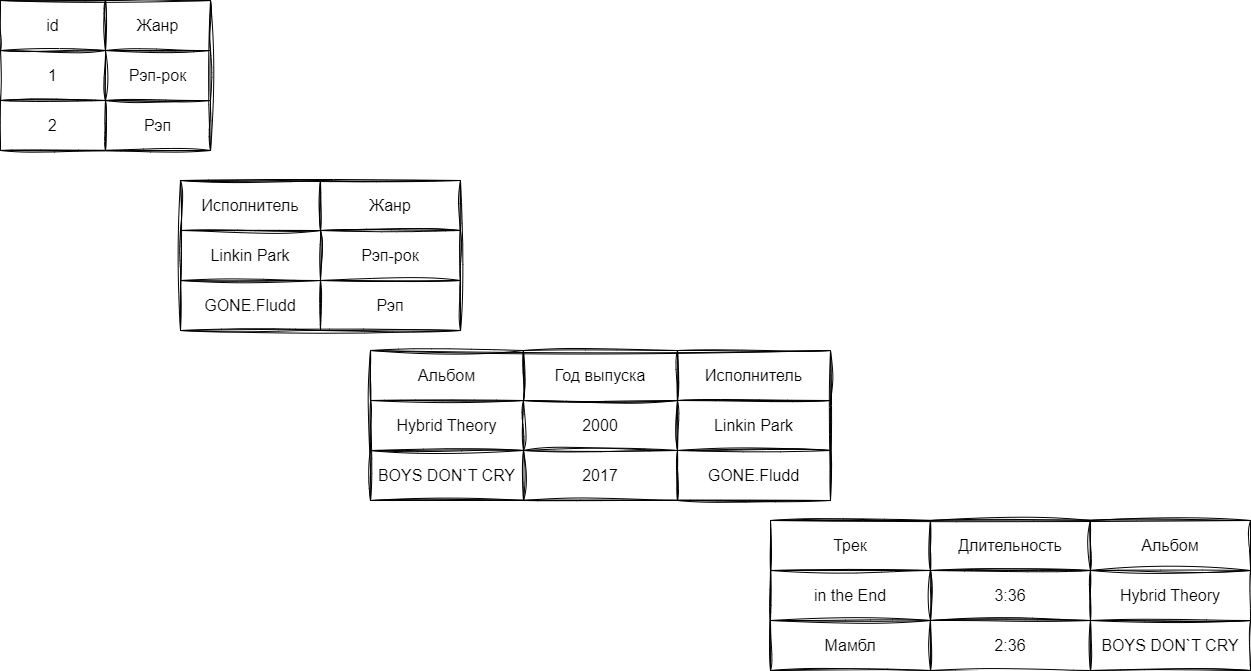

The diagram above was exported from draw.io. Its source (the exported page's mxGraphModel, read from the mxfile embedded in the PNG):
<mxGraphModel dx="1386" dy="767" grid="1" gridSize="10" guides="1" tooltips="1" connect="1" arrows="1" fold="1" page="1" pageScale="1" pageWidth="827" pageHeight="1169" math="0" shadow="0">
  <root>
    <mxCell id="0" />
    <mxCell id="1" parent="0" />
    <mxCell id="1x_S3L7Esflgqo202Qj3-43" value="" style="edgeStyle=orthogonalEdgeStyle;rounded=0;orthogonalLoop=1;jettySize=auto;html=1;" edge="1" parent="1">
      <mxGeometry relative="1" as="geometry">
        <mxPoint x="360" y="240" as="sourcePoint" />
        <mxPoint x="NaN" y="220" as="targetPoint" />
      </mxGeometry>
    </mxCell>
    <mxCell id="1x_S3L7Esflgqo202Qj3-52" value="" style="edgeStyle=orthogonalEdgeStyle;rounded=0;orthogonalLoop=1;jettySize=auto;html=1;" edge="1" parent="1">
      <mxGeometry relative="1" as="geometry">
        <mxPoint x="360" y="240" as="sourcePoint" />
        <mxPoint x="NaN" y="370" as="targetPoint" />
      </mxGeometry>
    </mxCell>
    <mxCell id="1x_S3L7Esflgqo202Qj3-191" value="" style="childLayout=tableLayout;recursiveResize=0;shadow=0;fillColor=none;rounded=0;glass=0;sketch=1;curveFitting=1;jiggle=2;labelBackgroundColor=none;labelBorderColor=none;" vertex="1" parent="1">
      <mxGeometry x="20" y="30" width="210" height="150" as="geometry" />
    </mxCell>
    <mxCell id="1x_S3L7Esflgqo202Qj3-192" value="" style="shape=tableRow;horizontal=0;startSize=0;swimlaneHead=0;swimlaneBody=0;top=0;left=0;bottom=0;right=0;dropTarget=0;collapsible=0;recursiveResize=0;expand=0;fontStyle=0;fillColor=none;strokeColor=inherit;" vertex="1" parent="1x_S3L7Esflgqo202Qj3-191">
      <mxGeometry width="210" height="50" as="geometry" />
    </mxCell>
    <mxCell id="1x_S3L7Esflgqo202Qj3-193" value="id" style="connectable=0;recursiveResize=0;strokeColor=inherit;fillColor=none;align=center;whiteSpace=wrap;html=1;sketch=1;curveFitting=1;jiggle=2;fontSize=16;" vertex="1" parent="1x_S3L7Esflgqo202Qj3-192">
      <mxGeometry width="105" height="50" as="geometry">
        <mxRectangle width="105" height="50" as="alternateBounds" />
      </mxGeometry>
    </mxCell>
    <mxCell id="1x_S3L7Esflgqo202Qj3-194" value="Жанр" style="connectable=0;recursiveResize=0;strokeColor=inherit;fillColor=none;align=center;whiteSpace=wrap;html=1;sketch=1;curveFitting=1;jiggle=2;fontSize=16;" vertex="1" parent="1x_S3L7Esflgqo202Qj3-192">
      <mxGeometry x="105" width="105" height="50" as="geometry">
        <mxRectangle width="105" height="50" as="alternateBounds" />
      </mxGeometry>
    </mxCell>
    <mxCell id="1x_S3L7Esflgqo202Qj3-196" style="shape=tableRow;horizontal=0;startSize=0;swimlaneHead=0;swimlaneBody=0;top=0;left=0;bottom=0;right=0;dropTarget=0;collapsible=0;recursiveResize=0;expand=0;fontStyle=0;fillColor=none;strokeColor=inherit;" vertex="1" parent="1x_S3L7Esflgqo202Qj3-191">
      <mxGeometry y="50" width="210" height="50" as="geometry" />
    </mxCell>
    <mxCell id="1x_S3L7Esflgqo202Qj3-197" value="1" style="connectable=0;recursiveResize=0;strokeColor=inherit;fillColor=none;align=center;whiteSpace=wrap;html=1;sketch=1;curveFitting=1;jiggle=2;fontSize=16;" vertex="1" parent="1x_S3L7Esflgqo202Qj3-196">
      <mxGeometry width="105" height="50" as="geometry">
        <mxRectangle width="105" height="50" as="alternateBounds" />
      </mxGeometry>
    </mxCell>
    <mxCell id="1x_S3L7Esflgqo202Qj3-198" value="Рэп-рок" style="connectable=0;recursiveResize=0;strokeColor=inherit;fillColor=none;align=center;whiteSpace=wrap;html=1;sketch=1;curveFitting=1;jiggle=2;fontSize=16;" vertex="1" parent="1x_S3L7Esflgqo202Qj3-196">
      <mxGeometry x="105" width="105" height="50" as="geometry">
        <mxRectangle width="105" height="50" as="alternateBounds" />
      </mxGeometry>
    </mxCell>
    <mxCell id="1x_S3L7Esflgqo202Qj3-200" style="shape=tableRow;horizontal=0;startSize=0;swimlaneHead=0;swimlaneBody=0;top=0;left=0;bottom=0;right=0;dropTarget=0;collapsible=0;recursiveResize=0;expand=0;fontStyle=0;fillColor=none;strokeColor=inherit;" vertex="1" parent="1x_S3L7Esflgqo202Qj3-191">
      <mxGeometry y="100" width="210" height="50" as="geometry" />
    </mxCell>
    <mxCell id="1x_S3L7Esflgqo202Qj3-201" value="2" style="connectable=0;recursiveResize=0;strokeColor=inherit;fillColor=none;align=center;whiteSpace=wrap;html=1;sketch=1;curveFitting=1;jiggle=2;fontSize=16;" vertex="1" parent="1x_S3L7Esflgqo202Qj3-200">
      <mxGeometry width="105" height="50" as="geometry">
        <mxRectangle width="105" height="50" as="alternateBounds" />
      </mxGeometry>
    </mxCell>
    <mxCell id="1x_S3L7Esflgqo202Qj3-202" value="Рэп" style="connectable=0;recursiveResize=0;strokeColor=inherit;fillColor=none;align=center;whiteSpace=wrap;html=1;sketch=1;curveFitting=1;jiggle=2;fontSize=16;" vertex="1" parent="1x_S3L7Esflgqo202Qj3-200">
      <mxGeometry x="105" width="105" height="50" as="geometry">
        <mxRectangle width="105" height="50" as="alternateBounds" />
      </mxGeometry>
    </mxCell>
    <mxCell id="1x_S3L7Esflgqo202Qj3-204" value="" style="childLayout=tableLayout;recursiveResize=0;shadow=0;fillColor=none;rounded=0;glass=0;sketch=1;curveFitting=1;jiggle=2;labelBackgroundColor=none;labelBorderColor=none;" vertex="1" parent="1">
      <mxGeometry x="200" y="210" width="280" height="150" as="geometry" />
    </mxCell>
    <mxCell id="1x_S3L7Esflgqo202Qj3-205" value="" style="shape=tableRow;horizontal=0;startSize=0;swimlaneHead=0;swimlaneBody=0;top=0;left=0;bottom=0;right=0;dropTarget=0;collapsible=0;recursiveResize=0;expand=0;fontStyle=0;fillColor=none;strokeColor=inherit;" vertex="1" parent="1x_S3L7Esflgqo202Qj3-204">
      <mxGeometry width="280" height="50" as="geometry" />
    </mxCell>
    <mxCell id="1x_S3L7Esflgqo202Qj3-206" value="Исполнитель" style="connectable=0;recursiveResize=0;strokeColor=inherit;fillColor=none;align=center;whiteSpace=wrap;html=1;sketch=1;curveFitting=1;jiggle=2;fontSize=16;" vertex="1" parent="1x_S3L7Esflgqo202Qj3-205">
      <mxGeometry width="140" height="50" as="geometry">
        <mxRectangle width="140" height="50" as="alternateBounds" />
      </mxGeometry>
    </mxCell>
    <mxCell id="1x_S3L7Esflgqo202Qj3-207" value="Жанр" style="connectable=0;recursiveResize=0;strokeColor=inherit;fillColor=none;align=center;whiteSpace=wrap;html=1;sketch=1;curveFitting=1;jiggle=2;fontSize=16;" vertex="1" parent="1x_S3L7Esflgqo202Qj3-205">
      <mxGeometry x="140" width="140" height="50" as="geometry">
        <mxRectangle width="140" height="50" as="alternateBounds" />
      </mxGeometry>
    </mxCell>
    <mxCell id="1x_S3L7Esflgqo202Qj3-208" style="shape=tableRow;horizontal=0;startSize=0;swimlaneHead=0;swimlaneBody=0;top=0;left=0;bottom=0;right=0;dropTarget=0;collapsible=0;recursiveResize=0;expand=0;fontStyle=0;fillColor=none;strokeColor=inherit;" vertex="1" parent="1x_S3L7Esflgqo202Qj3-204">
      <mxGeometry y="50" width="280" height="50" as="geometry" />
    </mxCell>
    <mxCell id="1x_S3L7Esflgqo202Qj3-209" value="Linkin Park" style="connectable=0;recursiveResize=0;strokeColor=inherit;fillColor=none;align=center;whiteSpace=wrap;html=1;sketch=1;curveFitting=1;jiggle=2;fontSize=16;" vertex="1" parent="1x_S3L7Esflgqo202Qj3-208">
      <mxGeometry width="140" height="50" as="geometry">
        <mxRectangle width="140" height="50" as="alternateBounds" />
      </mxGeometry>
    </mxCell>
    <mxCell id="1x_S3L7Esflgqo202Qj3-210" value="Рэп-рок" style="connectable=0;recursiveResize=0;strokeColor=inherit;fillColor=none;align=center;whiteSpace=wrap;html=1;sketch=1;curveFitting=1;jiggle=2;fontSize=16;" vertex="1" parent="1x_S3L7Esflgqo202Qj3-208">
      <mxGeometry x="140" width="140" height="50" as="geometry">
        <mxRectangle width="140" height="50" as="alternateBounds" />
      </mxGeometry>
    </mxCell>
    <mxCell id="1x_S3L7Esflgqo202Qj3-211" style="shape=tableRow;horizontal=0;startSize=0;swimlaneHead=0;swimlaneBody=0;top=0;left=0;bottom=0;right=0;dropTarget=0;collapsible=0;recursiveResize=0;expand=0;fontStyle=0;fillColor=none;strokeColor=inherit;" vertex="1" parent="1x_S3L7Esflgqo202Qj3-204">
      <mxGeometry y="100" width="280" height="50" as="geometry" />
    </mxCell>
    <mxCell id="1x_S3L7Esflgqo202Qj3-212" value="GONE.Fludd" style="connectable=0;recursiveResize=0;strokeColor=inherit;fillColor=none;align=center;whiteSpace=wrap;html=1;sketch=1;curveFitting=1;jiggle=2;fontSize=16;" vertex="1" parent="1x_S3L7Esflgqo202Qj3-211">
      <mxGeometry width="140" height="50" as="geometry">
        <mxRectangle width="140" height="50" as="alternateBounds" />
      </mxGeometry>
    </mxCell>
    <mxCell id="1x_S3L7Esflgqo202Qj3-213" value="Рэп" style="connectable=0;recursiveResize=0;strokeColor=inherit;fillColor=none;align=center;whiteSpace=wrap;html=1;sketch=1;curveFitting=1;jiggle=2;fontSize=16;" vertex="1" parent="1x_S3L7Esflgqo202Qj3-211">
      <mxGeometry x="140" width="140" height="50" as="geometry">
        <mxRectangle width="140" height="50" as="alternateBounds" />
      </mxGeometry>
    </mxCell>
    <mxCell id="1x_S3L7Esflgqo202Qj3-214" value="" style="childLayout=tableLayout;recursiveResize=0;shadow=0;fillColor=none;rounded=0;glass=0;sketch=1;curveFitting=1;jiggle=2;labelBackgroundColor=none;labelBorderColor=none;" vertex="1" parent="1">
      <mxGeometry x="390" y="380" width="460" height="150" as="geometry" />
    </mxCell>
    <mxCell id="1x_S3L7Esflgqo202Qj3-215" value="" style="shape=tableRow;horizontal=0;startSize=0;swimlaneHead=0;swimlaneBody=0;top=0;left=0;bottom=0;right=0;dropTarget=0;collapsible=0;recursiveResize=0;expand=0;fontStyle=0;fillColor=none;strokeColor=inherit;" vertex="1" parent="1x_S3L7Esflgqo202Qj3-214">
      <mxGeometry width="460" height="50" as="geometry" />
    </mxCell>
    <mxCell id="1x_S3L7Esflgqo202Qj3-216" value="Альбом" style="connectable=0;recursiveResize=0;strokeColor=inherit;fillColor=none;align=center;whiteSpace=wrap;html=1;sketch=1;curveFitting=1;jiggle=2;fontSize=16;" vertex="1" parent="1x_S3L7Esflgqo202Qj3-215">
      <mxGeometry width="153" height="50" as="geometry">
        <mxRectangle width="153" height="50" as="alternateBounds" />
      </mxGeometry>
    </mxCell>
    <mxCell id="1x_S3L7Esflgqo202Qj3-217" value="Год выпуска" style="connectable=0;recursiveResize=0;strokeColor=inherit;fillColor=none;align=center;whiteSpace=wrap;html=1;sketch=1;curveFitting=1;jiggle=2;fontSize=16;" vertex="1" parent="1x_S3L7Esflgqo202Qj3-215">
      <mxGeometry x="153" width="154" height="50" as="geometry">
        <mxRectangle width="154" height="50" as="alternateBounds" />
      </mxGeometry>
    </mxCell>
    <mxCell id="1x_S3L7Esflgqo202Qj3-224" value="Исполнитель" style="connectable=0;recursiveResize=0;strokeColor=inherit;fillColor=none;align=center;whiteSpace=wrap;html=1;sketch=1;curveFitting=1;jiggle=2;fontSize=16;" vertex="1" parent="1x_S3L7Esflgqo202Qj3-215">
      <mxGeometry x="307" width="153" height="50" as="geometry">
        <mxRectangle width="153" height="50" as="alternateBounds" />
      </mxGeometry>
    </mxCell>
    <mxCell id="1x_S3L7Esflgqo202Qj3-218" style="shape=tableRow;horizontal=0;startSize=0;swimlaneHead=0;swimlaneBody=0;top=0;left=0;bottom=0;right=0;dropTarget=0;collapsible=0;recursiveResize=0;expand=0;fontStyle=0;fillColor=none;strokeColor=inherit;" vertex="1" parent="1x_S3L7Esflgqo202Qj3-214">
      <mxGeometry y="50" width="460" height="50" as="geometry" />
    </mxCell>
    <mxCell id="1x_S3L7Esflgqo202Qj3-219" value="Hybrid Theory" style="connectable=0;recursiveResize=0;strokeColor=inherit;fillColor=none;align=center;whiteSpace=wrap;html=1;sketch=1;curveFitting=1;jiggle=2;fontSize=16;" vertex="1" parent="1x_S3L7Esflgqo202Qj3-218">
      <mxGeometry width="153" height="50" as="geometry">
        <mxRectangle width="153" height="50" as="alternateBounds" />
      </mxGeometry>
    </mxCell>
    <mxCell id="1x_S3L7Esflgqo202Qj3-220" value="2000" style="connectable=0;recursiveResize=0;strokeColor=inherit;fillColor=none;align=center;whiteSpace=wrap;html=1;sketch=1;curveFitting=1;jiggle=2;fontSize=16;" vertex="1" parent="1x_S3L7Esflgqo202Qj3-218">
      <mxGeometry x="153" width="154" height="50" as="geometry">
        <mxRectangle width="154" height="50" as="alternateBounds" />
      </mxGeometry>
    </mxCell>
    <mxCell id="1x_S3L7Esflgqo202Qj3-225" value="Linkin Park" style="connectable=0;recursiveResize=0;strokeColor=inherit;fillColor=none;align=center;whiteSpace=wrap;html=1;sketch=1;curveFitting=1;jiggle=2;fontSize=16;" vertex="1" parent="1x_S3L7Esflgqo202Qj3-218">
      <mxGeometry x="307" width="153" height="50" as="geometry">
        <mxRectangle width="153" height="50" as="alternateBounds" />
      </mxGeometry>
    </mxCell>
    <mxCell id="1x_S3L7Esflgqo202Qj3-221" style="shape=tableRow;horizontal=0;startSize=0;swimlaneHead=0;swimlaneBody=0;top=0;left=0;bottom=0;right=0;dropTarget=0;collapsible=0;recursiveResize=0;expand=0;fontStyle=0;fillColor=none;strokeColor=inherit;" vertex="1" parent="1x_S3L7Esflgqo202Qj3-214">
      <mxGeometry y="100" width="460" height="50" as="geometry" />
    </mxCell>
    <mxCell id="1x_S3L7Esflgqo202Qj3-222" value="BOYS DON`T CRY" style="connectable=0;recursiveResize=0;strokeColor=inherit;fillColor=none;align=center;whiteSpace=wrap;html=1;sketch=1;curveFitting=1;jiggle=2;fontSize=16;" vertex="1" parent="1x_S3L7Esflgqo202Qj3-221">
      <mxGeometry width="153" height="50" as="geometry">
        <mxRectangle width="153" height="50" as="alternateBounds" />
      </mxGeometry>
    </mxCell>
    <mxCell id="1x_S3L7Esflgqo202Qj3-223" value="2017" style="connectable=0;recursiveResize=0;strokeColor=inherit;fillColor=none;align=center;whiteSpace=wrap;html=1;sketch=1;curveFitting=1;jiggle=2;fontSize=16;" vertex="1" parent="1x_S3L7Esflgqo202Qj3-221">
      <mxGeometry x="153" width="154" height="50" as="geometry">
        <mxRectangle width="154" height="50" as="alternateBounds" />
      </mxGeometry>
    </mxCell>
    <mxCell id="1x_S3L7Esflgqo202Qj3-226" value="GONE.Fludd" style="connectable=0;recursiveResize=0;strokeColor=inherit;fillColor=none;align=center;whiteSpace=wrap;html=1;sketch=1;curveFitting=1;jiggle=2;fontSize=16;" vertex="1" parent="1x_S3L7Esflgqo202Qj3-221">
      <mxGeometry x="307" width="153" height="50" as="geometry">
        <mxRectangle width="153" height="50" as="alternateBounds" />
      </mxGeometry>
    </mxCell>
    <mxCell id="1x_S3L7Esflgqo202Qj3-227" value="" style="childLayout=tableLayout;recursiveResize=0;shadow=0;fillColor=none;rounded=0;glass=0;sketch=1;curveFitting=1;jiggle=2;labelBackgroundColor=none;labelBorderColor=none;" vertex="1" parent="1">
      <mxGeometry x="790" y="550" width="480" height="150" as="geometry" />
    </mxCell>
    <mxCell id="1x_S3L7Esflgqo202Qj3-228" value="" style="shape=tableRow;horizontal=0;startSize=0;swimlaneHead=0;swimlaneBody=0;top=0;left=0;bottom=0;right=0;dropTarget=0;collapsible=0;recursiveResize=0;expand=0;fontStyle=0;fillColor=none;strokeColor=inherit;" vertex="1" parent="1x_S3L7Esflgqo202Qj3-227">
      <mxGeometry width="480" height="50" as="geometry" />
    </mxCell>
    <mxCell id="1x_S3L7Esflgqo202Qj3-229" value="Трек" style="connectable=0;recursiveResize=0;strokeColor=inherit;fillColor=none;align=center;whiteSpace=wrap;html=1;sketch=1;curveFitting=1;jiggle=2;fontSize=16;" vertex="1" parent="1x_S3L7Esflgqo202Qj3-228">
      <mxGeometry width="160" height="50" as="geometry">
        <mxRectangle width="160" height="50" as="alternateBounds" />
      </mxGeometry>
    </mxCell>
    <mxCell id="1x_S3L7Esflgqo202Qj3-230" value="Длительность" style="connectable=0;recursiveResize=0;strokeColor=inherit;fillColor=none;align=center;whiteSpace=wrap;html=1;sketch=1;curveFitting=1;jiggle=2;fontSize=16;" vertex="1" parent="1x_S3L7Esflgqo202Qj3-228">
      <mxGeometry x="160" width="160" height="50" as="geometry">
        <mxRectangle width="160" height="50" as="alternateBounds" />
      </mxGeometry>
    </mxCell>
    <mxCell id="1x_S3L7Esflgqo202Qj3-231" value="Альбом" style="connectable=0;recursiveResize=0;strokeColor=inherit;fillColor=none;align=center;whiteSpace=wrap;html=1;sketch=1;curveFitting=1;jiggle=2;fontSize=16;" vertex="1" parent="1x_S3L7Esflgqo202Qj3-228">
      <mxGeometry x="320" width="160" height="50" as="geometry">
        <mxRectangle width="160" height="50" as="alternateBounds" />
      </mxGeometry>
    </mxCell>
    <mxCell id="1x_S3L7Esflgqo202Qj3-232" style="shape=tableRow;horizontal=0;startSize=0;swimlaneHead=0;swimlaneBody=0;top=0;left=0;bottom=0;right=0;dropTarget=0;collapsible=0;recursiveResize=0;expand=0;fontStyle=0;fillColor=none;strokeColor=inherit;" vertex="1" parent="1x_S3L7Esflgqo202Qj3-227">
      <mxGeometry y="50" width="480" height="50" as="geometry" />
    </mxCell>
    <mxCell id="1x_S3L7Esflgqo202Qj3-233" value="in the End" style="connectable=0;recursiveResize=0;strokeColor=inherit;fillColor=none;align=center;whiteSpace=wrap;html=1;sketch=1;curveFitting=1;jiggle=2;fontSize=16;" vertex="1" parent="1x_S3L7Esflgqo202Qj3-232">
      <mxGeometry width="160" height="50" as="geometry">
        <mxRectangle width="160" height="50" as="alternateBounds" />
      </mxGeometry>
    </mxCell>
    <mxCell id="1x_S3L7Esflgqo202Qj3-234" value="3:36" style="connectable=0;recursiveResize=0;strokeColor=inherit;fillColor=none;align=center;whiteSpace=wrap;html=1;sketch=1;curveFitting=1;jiggle=2;fontSize=16;" vertex="1" parent="1x_S3L7Esflgqo202Qj3-232">
      <mxGeometry x="160" width="160" height="50" as="geometry">
        <mxRectangle width="160" height="50" as="alternateBounds" />
      </mxGeometry>
    </mxCell>
    <mxCell id="1x_S3L7Esflgqo202Qj3-235" value="Hybrid Theory" style="connectable=0;recursiveResize=0;strokeColor=inherit;fillColor=none;align=center;whiteSpace=wrap;html=1;sketch=1;curveFitting=1;jiggle=2;fontSize=16;" vertex="1" parent="1x_S3L7Esflgqo202Qj3-232">
      <mxGeometry x="320" width="160" height="50" as="geometry">
        <mxRectangle width="160" height="50" as="alternateBounds" />
      </mxGeometry>
    </mxCell>
    <mxCell id="1x_S3L7Esflgqo202Qj3-236" style="shape=tableRow;horizontal=0;startSize=0;swimlaneHead=0;swimlaneBody=0;top=0;left=0;bottom=0;right=0;dropTarget=0;collapsible=0;recursiveResize=0;expand=0;fontStyle=0;fillColor=none;strokeColor=inherit;" vertex="1" parent="1x_S3L7Esflgqo202Qj3-227">
      <mxGeometry y="100" width="480" height="50" as="geometry" />
    </mxCell>
    <mxCell id="1x_S3L7Esflgqo202Qj3-237" value="Мамбл" style="connectable=0;recursiveResize=0;strokeColor=inherit;fillColor=none;align=center;whiteSpace=wrap;html=1;sketch=1;curveFitting=1;jiggle=2;fontSize=16;" vertex="1" parent="1x_S3L7Esflgqo202Qj3-236">
      <mxGeometry width="160" height="50" as="geometry">
        <mxRectangle width="160" height="50" as="alternateBounds" />
      </mxGeometry>
    </mxCell>
    <mxCell id="1x_S3L7Esflgqo202Qj3-238" value="2:36" style="connectable=0;recursiveResize=0;strokeColor=inherit;fillColor=none;align=center;whiteSpace=wrap;html=1;sketch=1;curveFitting=1;jiggle=2;fontSize=16;" vertex="1" parent="1x_S3L7Esflgqo202Qj3-236">
      <mxGeometry x="160" width="160" height="50" as="geometry">
        <mxRectangle width="160" height="50" as="alternateBounds" />
      </mxGeometry>
    </mxCell>
    <mxCell id="1x_S3L7Esflgqo202Qj3-239" value="BOYS DON`T CRY" style="connectable=0;recursiveResize=0;strokeColor=inherit;fillColor=none;align=center;whiteSpace=wrap;html=1;sketch=1;curveFitting=1;jiggle=2;fontSize=16;" vertex="1" parent="1x_S3L7Esflgqo202Qj3-236">
      <mxGeometry x="320" width="160" height="50" as="geometry">
        <mxRectangle width="160" height="50" as="alternateBounds" />
      </mxGeometry>
    </mxCell>
  </root>
</mxGraphModel>